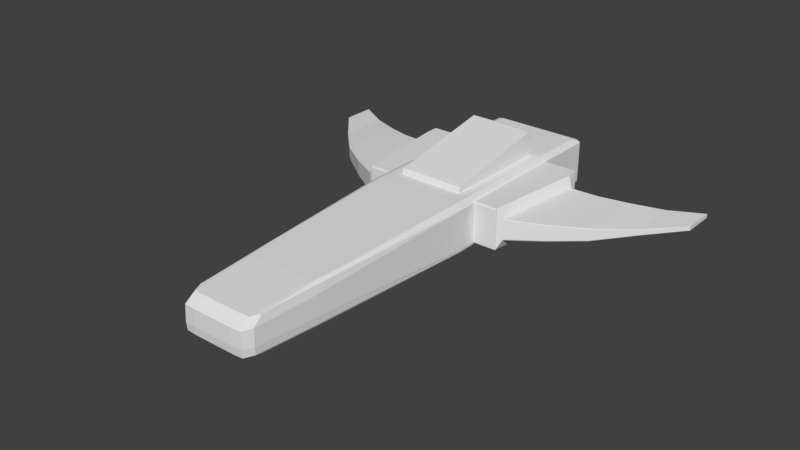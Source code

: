 # Source: SpaceShip_2.blend  (saved by Blender 2.79.0; exported with 4.5.12 LTS)
import bpy
from mathutils import Matrix  # noqa: F401  (used for matrix-valued properties, if any)

bpy.ops.wm.read_factory_settings(use_empty=True)
scene = bpy.context.scene
scene.name = 'Scene'

# ---- collections
col_collection_1 = bpy.data.collections.new('Collection 1'); scene.collection.children.link(col_collection_1)

# ---- materials (node trees are filled in below, after node groups)
mat_material = bpy.data.materials.new('Material')
mat_material.alpha_threshold = 0.0
mat_material.use_transparent_shadow = False
mat_material.roughness = 0.5
mat_material.line_color = (0.0, 0.0, 0.0, 1.0)

# ---- material node trees

# ---- world
world_world = bpy.data.worlds.new('World'); scene.world = world_world
world_world.color = (0.05088, 0.05088, 0.05088)
world_world.use_sun_shadow = False
world_world.sun_shadow_jitter_overblur = 0.0
world_world.cycles.sampling_method = 'MANUAL'

# ---- meshes
me_cube = bpy.data.meshes.new('Cube')
me_cube.from_pydata([(0.8948, 4.407, -0.5), (0.763, -2.524, -0.4263), (0.8741, 4.34, 0.5), (0.7523, -2.507, 0.4024), (0.9675, 4.426, 0.4636), (0.7794, -2.928, 0.3501), (1.0, 4.453, 0.4255), (0.8048, -3.006, 0.1967), (0.9602, 4.432, -0.4771), (0.7781, -2.937, -0.4003), (0.9915, 4.451, -0.4403), (0.8005, -3.008, -0.3527), (1.0, 4.453, -0.4064), (0.8096, -3.014, -0.2021), (0.8558, 4.443, -0.5), (0.7145, -2.938, -0.4183), (0.8365, 4.375, 0.5), (0.7041, -2.917, 0.3928), (0.6936, -4.073, 0.3188), (0.9253, 4.462, 0.4636), (0.7119, -4.265, 0.1574), (0.9564, 4.489, 0.4255), (0.6935, -4.085, -0.3766), (0.9183, 4.468, -0.4771), (0.9482, 4.487, -0.4403), (0.7085, -4.267, -0.3276), (0.9564, 4.489, -0.4064), (0.7166, -4.28, -0.1716), (0.8123, 4.454, -0.5), (0.6454, -3.008, -0.417), (0.7946, 4.386, 0.5), (0.6368, -2.986, 0.3913), (0.6152, -4.253, 0.3144), (0.8783, 4.473, 0.4636), (0.6292, -4.459, 0.1529), (0.9078, 4.5, 0.4255), (0.6151, -4.265, -0.373), (0.8717, 4.479, -0.4771), (0.9001, 4.498, -0.4403), (0.6264, -4.461, -0.3241), (0.9078, 4.5, -0.4064), (0.6333, -4.475, -0.1684), (0.6721, 4.454, -0.5), (0.4501, -3.013, -0.417), (0.6663, 4.386, 0.5), (0.4464, -2.991, 0.3912), (0.4127, -4.265, 0.3141), (0.711, 4.473, 0.4636), (0.4186, -4.472, 0.1527), (0.7285, 4.5, 0.4255), (0.4123, -4.278, -0.3728), (0.7072, 4.479, -0.4771), (0.7239, 4.498, -0.4403), (0.4169, -4.474, -0.3239), (0.7285, 4.5, -0.4064), (0.4208, -4.487, -0.1683), (0.8948, 0.8815, -0.5), (0.8741, 0.868, 0.5), (0.9675, 0.8853, 0.4636), (1.0, 0.8907, 0.407), (0.9602, 0.8865, -0.4771), (0.9915, 0.8902, -0.4403), (1.0, 0.8907, -0.3879), (0.8558, 0.8885, -0.5), (0.8365, 0.875, 0.5), (0.8123, 0.8907, -0.5), (0.7946, 0.8771, 0.5), (0.6721, 0.8907, -0.5), (0.6663, 0.8771, 0.5), (0.8558, 3.196, -0.5), (0.8123, 3.203, -0.5), (0.6721, 3.203, -0.5), (0.8948, 3.175, -0.5), (0.8741, 3.135, 0.5), (0.9675, 3.186, 0.4636), (1.0, 3.202, 0.4255), (0.9602, 3.19, -0.4771), (0.9915, 3.201, -0.4403), (1.0, 3.202, -0.4064), (0.8365, 3.155, 0.5), (0.7946, 3.162, 0.5), (0.6663, 3.162, 0.5), (0.6663, 3.162, 0.9543), (0.6663, 0.8771, 0.5731), (0.8948, 3.142, -0.5), (0.8741, 3.102, 0.5), (0.9675, 3.153, 0.4636), (1.0, 3.168, 0.4255), (0.9602, 3.156, -0.4771), (0.9915, 3.167, -0.4403), (1.0, 3.168, -0.4064), (0.8365, 3.122, 0.5), (0.7946, 3.129, 0.5), (0.6663, 3.129, 0.5), (0.8558, 3.162, -0.5), (0.8123, 3.169, -0.5), (0.6721, 3.169, -0.5), (0.6663, 3.129, 0.9918), (0.8948, 3.11, -0.5), (0.8741, 3.071, 0.5), (0.9675, 3.121, 0.4636), (1.0, 3.136, 0.4255), (0.9602, 3.124, -0.4771), (0.9915, 3.135, -0.4403), (1.0, 3.136, -0.4064), (0.8365, 3.091, 0.5), (0.7946, 3.097, 0.5), (0.6663, 3.097, 0.5), (0.6663, 3.097, 1.0), (0.8558, 3.13, -0.5), (0.8123, 3.137, -0.5), (0.6721, 3.137, -0.5), (0.8948, 0.9016, -0.5), (0.8741, 0.8876, 0.5), (0.9675, 0.9055, 0.4636), (1.0, 0.9112, 0.4213), (0.9602, 0.9068, -0.4771), (0.9915, 0.9107, -0.4403), (1.0, 0.9112, -0.4022), (0.8365, 0.8949, 0.5), (0.7946, 0.8971, 0.5), (0.6663, 0.8971, 0.5), (0.6663, 0.8971, 0.5943), (0.8558, 0.9089, -0.5), (0.8123, 0.9112, -0.5), (0.6721, 0.9112, -0.5), (0.8558, 0.9331, -0.5), (0.8123, 0.9354, -0.5), (0.6721, 0.9354, -0.5), (0.8948, 0.9254, -0.5), (0.8741, 0.9109, 0.5), (0.9675, 0.9295, 0.4636), (1.0, 0.9354, 0.4255), (0.9602, 0.9308, -0.4771), (0.9915, 0.9349, -0.4403), (1.0, 0.9354, -0.4064), (0.8365, 0.9184, 0.5), (0.7946, 0.9207, 0.5), (0.6663, 0.9207, 0.5), (0.6663, 0.9207, 0.6047), (0.8558, 2.947, -0.5), (0.8123, 2.953, -0.5), (0.6721, 2.953, -0.5), (0.8948, 2.928, -0.5), (0.8741, 2.891, 0.5), (0.9675, 2.938, 0.4636), (1.0, 2.953, 0.4255), (0.9602, 2.942, -0.4771), (0.9915, 2.952, -0.4403), (1.0, 2.953, -0.4064), (0.8365, 2.91, 0.5), (0.7946, 2.916, 0.5), (0.6663, 2.916, 0.5), (0.6663, 2.916, 0.9671), (0.7174, 2.543, -0.5771), (0.7174, 2.543, -0.5), (0.7174, 3.978, -1.037), (0.7174, 3.978, -0.5), (1.462, 0.9112, 0.4213), (1.45, 0.8907, 0.407), (1.462, 0.9112, -0.4022), (1.45, 0.8907, -0.3879), (1.682, 3.202, 0.4255), (1.682, 3.202, -0.4064), (1.697, 3.168, 0.4255), (1.697, 3.168, -0.4064), (1.697, 3.136, 0.4255), (1.697, 3.136, -0.4064), (1.462, 0.9354, 0.4255), (1.462, 0.9354, -0.4064), (1.697, 2.953, 0.4255), (1.697, 2.953, -0.4064), (1.054, 3.202, 0.3593), (1.054, 3.202, -0.3402), (1.628, 3.202, 0.3593), (1.628, 3.202, -0.3402), (1.069, 3.193, 0.3419), (1.069, 3.193, -0.3227), (1.613, 3.193, 0.3419), (1.613, 3.193, -0.3227), (1.082, 3.184, 0.3252), (1.082, 3.184, -0.3061), (1.6, 3.184, 0.3252), (1.6, 3.184, -0.3061), (1.082, 3.017, 0.3252), (1.082, 3.017, -0.3061), (1.6, 3.017, 0.3252), (1.6, 3.017, -0.3061), (1.807, 2.873, 0.2175), (1.572, 0.9988, 0.2175), (1.807, 2.873, -0.1984), (1.572, 0.9988, -0.1984), (2.846, 3.159, 0.1343), (2.846, 1.806, 0.1343), (2.846, 3.159, -0.1152), (2.846, 1.806, -0.1152), (4.113, 3.825, 0.05116), (4.113, 3.183, 0.05116), (4.113, 3.825, -0.03202), (4.113, 3.183, -0.03202), (2.209, 1.363, -0.1568), (2.209, 1.363, 0.1759), (2.326, 2.977, 0.1759), (2.326, 2.977, -0.1568), (3.479, 3.453, 0.07196), (3.479, 3.453, -0.05282), (3.479, 2.455, -0.05282), (3.479, 2.455, 0.07196), (2.32, 2.909, 0.1759), (2.326, 2.998, 0.1579), (1.794, 2.791, 0.2175), (1.807, 2.895, 0.1949), (2.215, 1.436, -0.1568), (2.32, 2.909, -0.1568), (2.326, 2.998, -0.1387), (1.794, 2.791, -0.1984), (2.209, 1.358, -0.1402), (1.807, 2.895, -0.1758), (3.479, 3.474, 0.06518), (3.479, 3.419, 0.07196), (4.113, 3.81, 0.05116), (4.113, 3.847, 0.04664), (3.479, 3.419, -0.05282), (3.479, 3.474, -0.04604), (2.846, 3.106, -0.1152), (2.846, 3.181, -0.1017), (2.846, 3.106, 0.1343), (2.846, 3.181, 0.1208), (4.113, 3.81, -0.03202), (4.113, 3.847, -0.02751), (2.846, 1.801, -0.1027), (2.846, 1.866, -0.1152), (2.215, 1.436, 0.1759), (2.209, 1.358, 0.1593), (1.572, 0.9938, 0.1968), (1.584, 1.084, 0.2175), (3.479, 2.45, -0.04659), (3.479, 2.498, -0.05282), (3.479, 2.498, 0.07196), (3.479, 2.45, 0.06572), (2.846, 1.866, 0.1343), (2.846, 1.801, 0.1219), (1.584, 1.084, -0.1984), (1.572, 0.9938, -0.1776), (4.113, 3.178, -0.02787), (4.113, 3.209, -0.03202), (4.113, 3.209, 0.05116), (4.113, 3.178, 0.047), (0.02265, 4.014, -0.517), (0.6948, 4.014, -0.517), (0.6948, 4.014, -1.02), (0.02265, 4.014, -1.02), (0.05217, 4.045, -0.5391), (0.6653, 4.045, -0.5391), (0.6653, 4.045, -0.9981), (0.05217, 4.045, -0.9981), (0.08206, 4.065, -0.5614), (0.6354, 4.065, -0.5614), (0.6354, 4.065, -0.9757), (0.08206, 4.065, -0.9757), (0.09589, 4.065, -0.5718), (0.6215, 4.065, -0.5718), (0.6215, 4.065, -0.9653), (0.09589, 4.065, -0.9653), (0.09589, 3.877, -0.5718), (0.6215, 3.877, -0.5718), (0.6215, 3.877, -0.9653), (0.09589, 3.877, -0.9653), (0.03642, 4.5, -0.3648), (0.03642, 4.5, 0.3839), (0.692, 4.5, 0.3839), (0.692, 4.5, -0.3648), (0.0692, 4.47, -0.3273), (0.0692, 4.47, 0.3465), (0.6593, 4.47, 0.3465), (0.6593, 4.47, -0.3273), (0.09871, 4.443, -0.2936), (0.09871, 4.443, 0.3128), (0.6298, 4.443, 0.3128), (0.6298, 4.443, -0.2936), (0.1253, 4.414, -0.2633), (0.1253, 4.414, 0.2825), (0.6032, 4.414, 0.2825), (0.6032, 4.414, -0.2633), (0.8989, 4.5, -0.3648), (0.8989, 4.5, 0.3839), (0.7374, 4.5, 0.3839), (0.7374, 4.5, -0.3648), (0.8908, 4.478, -0.3273), (0.8908, 4.478, 0.3465), (0.7455, 4.478, 0.3465), (0.7455, 4.478, -0.3273), (0.8835, 4.467, -0.2936), (0.8835, 4.467, 0.3128), (0.7528, 4.467, 0.3128), (0.7528, 4.467, -0.2936), (0.877, 4.445, -0.2633), (0.877, 4.445, 0.2825), (0.7593, 4.445, 0.2825), (0.7593, 4.445, -0.2633), (-0.8948, 4.407, -0.5), (-0.763, -2.524, -0.4263), (-0.8741, 4.34, 0.5), (-0.7523, -2.507, 0.4024), (0.0, 4.454, -0.5), (-3.548e-10, -3.014, -0.417), (0.0, 4.386, 0.5), (-3.548e-10, -2.992, 0.3912), (-0.9675, 4.426, 0.4636), (-0.7794, -2.928, 0.3501), (0.0, 4.473, 0.4636), (-3.548e-10, -4.266, 0.3141), (-3.548e-10, -4.472, 0.1527), (-1.0, 4.453, 0.4255), (-0.8048, -3.006, 0.1967), (0.0, 4.5, 0.4255), (-3.548e-10, -4.278, -0.3728), (-0.9602, 4.432, -0.4771), (-0.7781, -2.937, -0.4003), (0.0, 4.479, -0.4771), (-0.9915, 4.451, -0.4403), (-0.8005, -3.008, -0.3527), (0.0, 4.498, -0.4403), (-3.548e-10, -4.474, -0.3239), (-1.0, 4.453, -0.4064), (-0.8096, -3.014, -0.2021), (0.0, 4.5, -0.4064), (-3.548e-10, -4.487, -0.1683), (-0.8558, 4.443, -0.5), (-0.7145, -2.938, -0.4183), (-0.8365, 4.375, 0.5), (-0.7041, -2.917, 0.3928), (-0.6936, -4.073, 0.3188), (-0.9253, 4.462, 0.4636), (-0.7119, -4.265, 0.1574), (-0.9564, 4.489, 0.4255), (-0.6935, -4.085, -0.3766), (-0.9183, 4.468, -0.4771), (-0.9482, 4.487, -0.4403), (-0.7085, -4.267, -0.3276), (-0.9564, 4.489, -0.4064), (-0.7166, -4.28, -0.1716), (-0.8123, 4.454, -0.5), (-0.6454, -3.008, -0.417), (-0.7946, 4.386, 0.5), (-0.6368, -2.986, 0.3913), (-0.6152, -4.253, 0.3144), (-0.8783, 4.473, 0.4636), (-0.6292, -4.459, 0.1529), (-0.9078, 4.5, 0.4255), (-0.6151, -4.265, -0.373), (-0.8717, 4.479, -0.4771), (-0.9001, 4.498, -0.4403), (-0.6264, -4.461, -0.3241), (-0.9078, 4.5, -0.4064), (-0.6333, -4.475, -0.1684), (-0.6721, 4.454, -0.5), (-0.4501, -3.013, -0.417), (-0.6663, 4.386, 0.5), (-0.4464, -2.991, 0.3912), (-0.4127, -4.265, 0.3141), (-0.711, 4.473, 0.4636), (-0.4186, -4.472, 0.1527), (-0.7285, 4.5, 0.4255), (-0.4123, -4.278, -0.3728), (-0.7072, 4.479, -0.4771), (-0.7239, 4.498, -0.4403), (-0.4169, -4.474, -0.3239), (-0.7285, 4.5, -0.4064), (-0.4208, -4.487, -0.1683), (-0.8948, 0.8815, -0.5), (-0.8741, 0.868, 0.5), (0.0, 0.8771, 0.5), (0.0, 0.8907, -0.5), (-0.9675, 0.8853, 0.4636), (-1.0, 0.8907, 0.407), (-0.9602, 0.8865, -0.4771), (-0.9915, 0.8902, -0.4403), (-1.0, 0.8907, -0.3879), (-0.8558, 0.8885, -0.5), (-0.8365, 0.875, 0.5), (-0.8123, 0.8907, -0.5), (-0.7946, 0.8771, 0.5), (-0.6721, 0.8907, -0.5), (-0.6663, 0.8771, 0.5), (0.0, 3.203, -0.5), (-0.8558, 3.196, -0.5), (-0.8123, 3.203, -0.5), (-0.6721, 3.203, -0.5), (-0.8948, 3.175, -0.5), (-0.8741, 3.135, 0.5), (0.0, 3.162, 0.5), (-0.9675, 3.186, 0.4636), (-1.0, 3.202, 0.4255), (-0.9602, 3.19, -0.4771), (-0.9915, 3.201, -0.4403), (-1.0, 3.202, -0.4064), (-0.8365, 3.155, 0.5), (-0.7946, 3.162, 0.5), (-0.6663, 3.162, 0.5), (0.0, 3.162, 0.9543), (0.0, 0.8771, 0.5731), (-0.6663, 3.162, 0.9543), (-0.6663, 0.8771, 0.5731), (-0.8948, 3.142, -0.5), (-0.8741, 3.102, 0.5), (-0.9675, 3.153, 0.4636), (-1.0, 3.168, 0.4255), (-0.9602, 3.156, -0.4771), (-0.9915, 3.167, -0.4403), (-1.0, 3.168, -0.4064), (-0.8365, 3.122, 0.5), (-0.7946, 3.129, 0.5), (-0.6663, 3.129, 0.5), (0.0, 3.169, -0.5), (-0.8558, 3.162, -0.5), (-0.8123, 3.169, -0.5), (-0.6721, 3.169, -0.5), (0.0, 3.129, 0.9918), (-0.6663, 3.129, 0.9918), (-0.8948, 3.11, -0.5), (-0.8741, 3.071, 0.5), (-0.9675, 3.121, 0.4636), (-1.0, 3.136, 0.4255), (-0.9602, 3.124, -0.4771), (-0.9915, 3.135, -0.4403), (-1.0, 3.136, -0.4064), (-0.8365, 3.091, 0.5), (-0.7946, 3.097, 0.5), (-0.6663, 3.097, 0.5), (0.0, 3.097, 1.0), (-0.6663, 3.097, 1.0), (0.0, 3.137, -0.5), (-0.8558, 3.13, -0.5), (-0.8123, 3.137, -0.5), (-0.6721, 3.137, -0.5), (-0.8948, 0.9016, -0.5), (-0.8741, 0.8876, 0.5), (-0.9675, 0.9055, 0.4636), (-1.0, 0.9112, 0.4213), (-0.9602, 0.9068, -0.4771), (-0.9915, 0.9107, -0.4403), (-1.0, 0.9112, -0.4022), (-0.8365, 0.8949, 0.5), (-0.7946, 0.8971, 0.5), (-0.6663, 0.8971, 0.5), (0.0, 0.8971, 0.5943), (-0.6663, 0.8971, 0.5943), (0.0, 0.9112, -0.5), (-0.8558, 0.9089, -0.5), (-0.8123, 0.9112, -0.5), (-0.6721, 0.9112, -0.5), (0.0, 0.9354, -0.5), (-0.8558, 0.9331, -0.5), (-0.8123, 0.9354, -0.5), (-0.6721, 0.9354, -0.5), (-0.8948, 0.9254, -0.5), (-0.8741, 0.9109, 0.5), (-0.9675, 0.9295, 0.4636), (-1.0, 0.9354, 0.4255), (-0.9602, 0.9308, -0.4771), (-0.9915, 0.9349, -0.4403), (-1.0, 0.9354, -0.4064), (-0.8365, 0.9184, 0.5), (-0.7946, 0.9207, 0.5), (-0.6663, 0.9207, 0.5), (0.0, 0.9207, 0.6047), (-0.6663, 0.9207, 0.6047), (0.0, 2.953, -0.5), (-0.8558, 2.947, -0.5), (-0.8123, 2.953, -0.5), (-0.6721, 2.953, -0.5), (-0.8948, 2.928, -0.5), (-0.8741, 2.891, 0.5), (-0.9675, 2.938, 0.4636), (-1.0, 2.953, 0.4255), (-0.9602, 2.942, -0.4771), (-0.9915, 2.952, -0.4403), (-1.0, 2.953, -0.4064), (-0.8365, 2.91, 0.5), (-0.7946, 2.916, 0.5), (-0.6663, 2.916, 0.5), (0.0, 2.916, 0.9671), (-0.6663, 2.916, 0.9671), (-0.7174, 2.543, -0.5771), (-0.7174, 2.543, -0.5), (-0.7174, 3.978, -1.037), (-0.7174, 3.978, -0.5), (0.0, 3.978, -1.037), (0.0, 3.978, -0.5), (0.0, 2.543, -0.5771), (0.0, 2.543, -0.5), (-1.462, 0.9112, 0.4213), (-1.45, 0.8907, 0.407), (-1.462, 0.9112, -0.4022), (-1.45, 0.8907, -0.3879), (-1.682, 3.202, 0.4255), (-1.682, 3.202, -0.4064), (-1.697, 3.168, 0.4255), (-1.697, 3.168, -0.4064), (-1.697, 3.136, 0.4255), (-1.697, 3.136, -0.4064), (-1.462, 0.9354, 0.4255), (-1.462, 0.9354, -0.4064), (-1.697, 2.953, 0.4255), (-1.697, 2.953, -0.4064), (-1.054, 3.202, 0.3593), (-1.054, 3.202, -0.3402), (-1.628, 3.202, 0.3593), (-1.628, 3.202, -0.3402), (-1.069, 3.193, 0.3419), (-1.069, 3.193, -0.3227), (-1.613, 3.193, 0.3419), (-1.613, 3.193, -0.3227), (-1.082, 3.184, 0.3252), (-1.082, 3.184, -0.3061), (-1.6, 3.184, 0.3252), (-1.6, 3.184, -0.3061), (-1.082, 3.017, 0.3252), (-1.082, 3.017, -0.3061), (-1.6, 3.017, 0.3252), (-1.6, 3.017, -0.3061), (-1.807, 2.873, 0.2175), (-1.572, 0.9988, 0.2175), (-1.807, 2.873, -0.1984), (-1.572, 0.9988, -0.1984), (-2.846, 3.159, 0.1343), (-2.846, 1.806, 0.1343), (-2.846, 3.159, -0.1152), (-2.846, 1.806, -0.1152), (-4.113, 3.825, 0.05116), (-4.113, 3.183, 0.05116), (-4.113, 3.825, -0.03202), (-4.113, 3.183, -0.03202), (-2.209, 1.363, -0.1568), (-2.209, 1.363, 0.1759), (-2.326, 2.977, 0.1759), (-2.326, 2.977, -0.1568), (-3.479, 3.453, 0.07196), (-3.479, 3.453, -0.05282), (-3.479, 2.455, -0.05282), (-3.479, 2.455, 0.07196), (-2.32, 2.909, 0.1759), (-2.326, 2.998, 0.1579), (-1.794, 2.791, 0.2175), (-1.807, 2.895, 0.1949), (-2.215, 1.436, -0.1568), (-2.32, 2.909, -0.1568), (-2.326, 2.998, -0.1387), (-1.794, 2.791, -0.1984), (-2.209, 1.358, -0.1402), (-1.807, 2.895, -0.1758), (-3.479, 3.474, 0.06518), (-3.479, 3.419, 0.07196), (-4.113, 3.81, 0.05116), (-4.113, 3.847, 0.04664), (-3.479, 3.419, -0.05282), (-3.479, 3.474, -0.04604), (-2.846, 3.106, -0.1152), (-2.846, 3.181, -0.1017), (-2.846, 3.106, 0.1343), (-2.846, 3.181, 0.1208), (-4.113, 3.81, -0.03202), (-4.113, 3.847, -0.02751), (-2.846, 1.801, -0.1027), (-2.846, 1.866, -0.1152), (-2.215, 1.436, 0.1759), (-2.209, 1.358, 0.1593), (-1.572, 0.9938, 0.1968), (-1.584, 1.084, 0.2175), (-3.479, 2.45, -0.04659), (-3.479, 2.498, -0.05282), (-3.479, 2.498, 0.07196), (-3.479, 2.45, 0.06572), (-2.846, 1.866, 0.1343), (-2.846, 1.801, 0.1219), (-1.584, 1.084, -0.1984), (-1.572, 0.9938, -0.1776), (-4.113, 3.178, -0.02787), (-4.113, 3.209, -0.03202), (-4.113, 3.209, 0.05116), (-4.113, 3.178, 0.047), (-0.02265, 4.014, -0.517), (-0.6948, 4.014, -0.517), (-0.6948, 4.014, -1.02), (-0.02265, 4.014, -1.02), (-0.05217, 4.045, -0.5391), (-0.6653, 4.045, -0.5391), (-0.6653, 4.045, -0.9981), (-0.05217, 4.045, -0.9981), (-0.08206, 4.065, -0.5614), (-0.6354, 4.065, -0.5614), (-0.6354, 4.065, -0.9757), (-0.08206, 4.065, -0.9757), (-0.09589, 4.065, -0.5718), (-0.6215, 4.065, -0.5718), (-0.6215, 4.065, -0.9653), (-0.09589, 4.065, -0.9653), (-0.09589, 3.877, -0.5718), (-0.6215, 3.877, -0.5718), (-0.6215, 3.877, -0.9653), (-0.09589, 3.877, -0.9653), (-0.03642, 4.5, -0.3648), (-0.03642, 4.5, 0.3839), (-0.692, 4.5, 0.3839), (-0.692, 4.5, -0.3648), (-0.0692, 4.47, -0.3273), (-0.0692, 4.47, 0.3465), (-0.6593, 4.47, 0.3465), (-0.6593, 4.47, -0.3273), (-0.09871, 4.443, -0.2936), (-0.09871, 4.443, 0.3128), (-0.6298, 4.443, 0.3128), (-0.6298, 4.443, -0.2936), (-0.1253, 4.414, -0.2633), (-0.1253, 4.414, 0.2825), (-0.6032, 4.414, 0.2825), (-0.6032, 4.414, -0.2633), (-0.8989, 4.5, -0.3648), (-0.8989, 4.5, 0.3839), (-0.7374, 4.5, 0.3839), (-0.7374, 4.5, -0.3648), (-0.8908, 4.478, -0.3273), (-0.8908, 4.478, 0.3465), (-0.7455, 4.478, 0.3465), (-0.7455, 4.478, -0.3273), (-0.8835, 4.467, -0.2936), (-0.8835, 4.467, 0.3128), (-0.7528, 4.467, 0.3128), (-0.7528, 4.467, -0.2936), (-0.877, 4.445, -0.2633), (-0.877, 4.445, 0.2825), (-0.7593, 4.445, 0.2825), (-0.7593, 4.445, -0.2633), (0.8948, 0.5093, -0.5), (0.8741, 0.5015, 0.5), (0.0, 0.5067, 0.5), (0.9675, 0.5114, 0.4636), (1.0, 0.5146, 0.4083), (0.9602, 0.5121, -0.4771), (0.9915, 0.5143, -0.4403), (1.0, 0.5146, -0.3892), (0.8365, 0.5055, 0.5), (0.7946, 0.5067, 0.5), (0.6663, 0.5067, 0.5), (0.0, 0.5146, -0.5), (0.8558, 0.5133, -0.5), (0.8123, 0.5146, -0.5), (0.6721, 0.5146, -0.5), (-0.8948, 0.5093, -0.5), (-0.8741, 0.5015, 0.5), (-0.9675, 0.5114, 0.4636), (-1.0, 0.5146, 0.4083), (-0.9602, 0.5121, -0.4771), (-0.9915, 0.5143, -0.4403), (-1.0, 0.5146, -0.3892), (-0.8365, 0.5055, 0.5), (-0.7946, 0.5067, 0.5), (-0.6663, 0.5067, 0.5), (-0.8558, 0.5133, -0.5), (-0.8123, 0.5146, -0.5), (-0.6721, 0.5146, -0.5)], [], [(637, 635, 3, 5), (51, 42, 304, 319), (46, 45, 307, 311), (644, 636, 307, 45), (648, 43, 305, 645), (48, 46, 311, 312), (44, 47, 310, 306), (638, 637, 5, 7), (641, 638, 7, 13), (55, 48, 312, 327), (47, 49, 315, 310), (43, 50, 316, 305), (634, 639, 9, 1), (52, 51, 319, 322), (54, 52, 322, 326), (50, 53, 323, 316), (639, 640, 11, 9), (315, 49, 270, 269), (53, 55, 327, 323), (640, 641, 13, 11), (11, 13, 27, 25), (6, 12, 26, 21), (9, 11, 25, 22), (12, 10, 24, 26), (10, 8, 23, 24), (1, 9, 22, 15), (4, 6, 21, 19), (13, 7, 20, 27), (2, 4, 19, 16), (7, 5, 18, 20), (634, 1, 15, 646), (635, 642, 17, 3), (5, 3, 17, 18), (8, 0, 14, 23), (25, 27, 41, 39), (21, 26, 40, 35), (22, 25, 39, 36), (26, 24, 38, 40), (24, 23, 37, 38), (15, 22, 36, 29), (19, 21, 35, 33), (27, 20, 34, 41), (16, 19, 33, 30), (20, 18, 32, 34), (646, 15, 29, 647), (642, 643, 31, 17), (18, 17, 31, 32), (23, 14, 28, 37), (39, 41, 55, 53), (40, 54, 287, 284), (36, 39, 53, 50), (40, 38, 52, 54), (38, 37, 51, 52), (29, 36, 50, 43), (33, 35, 49, 47), (41, 34, 48, 55), (30, 33, 47, 44), (34, 32, 46, 48), (647, 29, 43, 648), (643, 644, 45, 31), (32, 31, 45, 46), (37, 28, 42, 51), (120, 121, 68, 66), (124, 65, 67, 125), (119, 120, 66, 64), (123, 63, 65, 124), (113, 119, 64, 57), (112, 56, 63, 123), (117, 118, 62, 61), (116, 117, 61, 60), (112, 116, 60, 56), (101, 146, 170, 166), (115, 114, 58, 59), (125, 67, 373, 448), (114, 113, 57, 58), (4, 2, 73, 74), (44, 306, 391, 81), (42, 71, 385, 304), (6, 4, 74, 75), (12, 6, 75, 78), (0, 8, 76, 72), (8, 10, 77, 76), (10, 12, 78, 77), (0, 72, 69, 14), (2, 16, 79, 73), (14, 69, 70, 28), (16, 30, 80, 79), (28, 70, 71, 42), (30, 44, 81, 80), (122, 446, 401, 83), (372, 68, 83, 401), (93, 81, 82, 97), (81, 391, 400, 82), (107, 93, 97, 108), (82, 400, 418, 97), (74, 73, 85, 86), (71, 96, 414, 385), (75, 74, 86, 87), (87, 101, 166, 164), (72, 76, 88, 84), (76, 77, 89, 88), (77, 78, 90, 89), (72, 84, 94, 69), (73, 79, 91, 85), (69, 94, 95, 70), (79, 80, 92, 91), (70, 95, 96, 71), (80, 81, 93, 92), (152, 107, 108, 153), (97, 418, 430, 108), (86, 85, 99, 100), (96, 111, 432, 414), (87, 86, 100, 101), (163, 78, 173, 175), (84, 88, 102, 98), (88, 89, 103, 102), (89, 90, 104, 103), (84, 98, 109, 94), (85, 91, 105, 99), (94, 109, 110, 95), (91, 92, 106, 105), (95, 110, 111, 96), (92, 93, 107, 106), (68, 121, 122, 83), (139, 466, 446, 122), (131, 130, 113, 114), (128, 125, 448, 452), (132, 131, 114, 115), (146, 132, 168, 170), (129, 133, 116, 112), (133, 134, 117, 116), (134, 135, 118, 117), (129, 112, 123, 126), (130, 136, 119, 113), (126, 123, 124, 127), (136, 137, 120, 119), (127, 124, 125, 128), (137, 138, 121, 120), (151, 152, 138, 137), (141, 127, 128, 142), (150, 151, 137, 136), (140, 126, 127, 141), (144, 150, 136, 130), (143, 129, 126, 140), (148, 149, 135, 134), (147, 148, 134, 133), (143, 147, 133, 129), (75, 87, 164, 162), (146, 145, 131, 132), (142, 128, 452, 468), (145, 144, 130, 131), (153, 482, 466, 139), (121, 138, 139, 122), (108, 430, 482, 153), (100, 99, 144, 145), (111, 142, 468, 432), (101, 100, 145, 146), (59, 62, 161, 159), (98, 102, 147, 143), (102, 103, 148, 147), (103, 104, 149, 148), (98, 143, 140, 109), (99, 105, 150, 144), (109, 140, 141, 110), (105, 106, 151, 150), (110, 141, 142, 111), (106, 107, 152, 151), (138, 152, 153, 139), (156, 488, 251, 250), (156, 157, 155, 154), (488, 156, 154, 490), (157, 489, 491, 155), (154, 155, 491, 490), (160, 158, 159, 161), (163, 162, 164, 165), (165, 164, 166, 167), (169, 168, 158, 160), (171, 170, 188, 211, 217, 190), (167, 166, 170, 171), (115, 59, 159, 158), (132, 115, 158, 168), (90, 78, 163, 165), (135, 149, 171, 169), (104, 90, 165, 167), (149, 104, 167, 171), (62, 118, 160, 161), (118, 135, 169, 160), (175, 173, 177, 179), (162, 163, 175, 174), (75, 162, 174, 172), (78, 75, 172, 173), (178, 179, 183, 182), (172, 174, 178, 176), (174, 175, 179, 178), (173, 172, 176, 177), (183, 181, 185, 187), (177, 176, 180, 181), (179, 177, 181, 183), (176, 178, 182, 180), (185, 184, 186, 187), (180, 182, 186, 184), (182, 183, 187, 186), (181, 180, 184, 185), (230, 216, 200, 195), (169, 171, 190, 215, 242, 191), (168, 169, 191, 243, 234, 189), (170, 168, 189, 235, 210, 188), (221, 218, 204, 196), (202, 208, 226, 192), (203, 214, 225, 194), (213, 203, 194, 224), (198, 229, 221, 196, 220, 246, 197, 247, 244, 199, 245, 228), (222, 205, 198, 228), (207, 239, 247, 197), (204, 219, 220, 196), (215, 190, 203, 213), (209, 211, 188, 202), (188, 210, 208, 202), (216, 243, 191, 200), (192, 226, 219, 204), (236, 230, 195, 206), (224, 194, 205, 222), (218, 227, 192, 204), (232, 201, 193, 240), (190, 217, 214, 203), (235, 189, 201, 232), (191, 242, 212, 200), (209, 202, 192, 227), (217, 211, 209, 214), (238, 207, 197, 246), (194, 225, 223, 205), (205, 223, 229, 198), (195, 231, 237, 206), (223, 218, 221, 229), (200, 212, 231, 195), (225, 227, 218, 223), (214, 209, 227, 225), (240, 193, 207, 238), (206, 237, 245, 199), (212, 213, 224, 231), (189, 234, 233, 201), (201, 233, 241, 193), (231, 224, 222, 237), (210, 235, 232, 208), (233, 216, 230, 241), (234, 243, 216, 233), (193, 241, 239, 207), (237, 222, 228, 245), (226, 240, 238, 219), (236, 206, 199, 244), (241, 230, 236, 239), (208, 232, 240, 226), (242, 215, 213, 212), (239, 236, 244, 247), (219, 238, 246, 220), (250, 251, 255, 254), (489, 157, 249, 248), (488, 489, 248, 251), (157, 156, 250, 249), (255, 252, 256, 259), (248, 249, 253, 252), (251, 248, 252, 255), (249, 250, 254, 253), (258, 259, 263, 262), (253, 254, 258, 257), (254, 255, 259, 258), (252, 253, 257, 256), (260, 261, 265, 264), (256, 257, 261, 260), (259, 256, 260, 263), (257, 258, 262, 261), (267, 264, 265, 266), (263, 260, 264, 267), (261, 262, 266, 265), (262, 263, 267, 266), (271, 268, 272, 275), (49, 54, 271, 270), (326, 315, 269, 268), (54, 326, 268, 271), (274, 275, 279, 278), (268, 269, 273, 272), (270, 271, 275, 274), (269, 270, 274, 273), (277, 278, 282, 281), (273, 274, 278, 277), (275, 272, 276, 279), (272, 273, 277, 276), (282, 283, 280, 281), (279, 276, 280, 283), (276, 277, 281, 280), (278, 279, 283, 282), (287, 286, 290, 291), (54, 49, 286, 287), (35, 40, 284, 285), (49, 35, 285, 286), (288, 291, 295, 292), (286, 285, 289, 290), (284, 287, 291, 288), (285, 284, 288, 289), (292, 295, 299, 296), (289, 288, 292, 293), (291, 290, 294, 295), (290, 289, 293, 294), (297, 296, 299, 298), (293, 292, 296, 297), (295, 294, 298, 299), (294, 293, 297, 298), (651, 309, 303, 650), (365, 319, 304, 356), (360, 311, 307, 359), (658, 359, 307, 636), (661, 645, 305, 357), (362, 312, 311, 360), (358, 306, 310, 361), (652, 314, 309, 651), (655, 325, 314, 652), (369, 327, 312, 362), (361, 310, 315, 363), (357, 305, 316, 364), (649, 301, 318, 653), (366, 322, 319, 365), (368, 326, 322, 366), (364, 316, 323, 367), (653, 318, 321, 654), (315, 603, 604, 363), (367, 323, 327, 369), (654, 321, 325, 655), (321, 339, 341, 325), (313, 335, 340, 324), (318, 336, 339, 321), (324, 340, 338, 320), (320, 338, 337, 317), (301, 329, 336, 318), (308, 333, 335, 313), (325, 341, 334, 314), (302, 330, 333, 308), (314, 334, 332, 309), (649, 659, 329, 301), (650, 303, 331, 656), (309, 332, 331, 303), (317, 337, 328, 300), (339, 353, 355, 341), (335, 349, 354, 340), (336, 350, 353, 339), (340, 354, 352, 338), (338, 352, 351, 337), (329, 343, 350, 336), (333, 347, 349, 335), (341, 355, 348, 334), (330, 344, 347, 333), (334, 348, 346, 332), (659, 660, 343, 329), (656, 331, 345, 657), (332, 346, 345, 331), (337, 351, 342, 328), (353, 367, 369, 355), (354, 618, 621, 368), (350, 364, 367, 353), (354, 368, 366, 352), (352, 366, 365, 351), (343, 357, 364, 350), (347, 361, 363, 349), (355, 369, 362, 348), (344, 358, 361, 347), (348, 362, 360, 346), (660, 661, 357, 343), (657, 345, 359, 658), (346, 360, 359, 345), (351, 365, 356, 342), (444, 382, 384, 445), (450, 451, 383, 381), (443, 380, 382, 444), (449, 450, 381, 379), (437, 371, 380, 443), (436, 449, 379, 370), (441, 377, 378, 442), (440, 376, 377, 441), (436, 370, 376, 440), (423, 500, 504, 475), (439, 375, 374, 438), (451, 448, 373, 383), (438, 374, 371, 437), (308, 392, 390, 302), (358, 399, 391, 306), (356, 304, 385, 388), (313, 393, 392, 308), (324, 396, 393, 313), (300, 389, 394, 317), (317, 394, 395, 320), (320, 395, 396, 324), (300, 328, 386, 389), (302, 390, 397, 330), (328, 342, 387, 386), (330, 397, 398, 344), (342, 356, 388, 387), (344, 398, 399, 358), (447, 403, 401, 446), (372, 401, 403, 384), (413, 419, 402, 399), (399, 402, 400, 391), (429, 431, 419, 413), (402, 419, 418, 400), (392, 406, 405, 390), (388, 385, 414, 417), (393, 407, 406, 392), (407, 498, 500, 423), (389, 404, 408, 394), (394, 408, 409, 395), (395, 409, 410, 396), (389, 386, 415, 404), (390, 405, 411, 397), (386, 387, 416, 415), (397, 411, 412, 398), (387, 388, 417, 416), (398, 412, 413, 399), (481, 483, 431, 429), (419, 431, 430, 418), (406, 422, 421, 405), (417, 414, 432, 435), (407, 423, 422, 406), (497, 509, 507, 396), (404, 420, 424, 408), (408, 424, 425, 409), (409, 425, 426, 410), (404, 415, 433, 420), (405, 421, 427, 411), (415, 416, 434, 433), (411, 427, 428, 412), (416, 417, 435, 434), (412, 428, 429, 413), (384, 403, 447, 445), (467, 447, 446, 466), (458, 438, 437, 457), (455, 452, 448, 451), (459, 439, 438, 458), (475, 504, 502, 459), (456, 436, 440, 460), (460, 440, 441, 461), (461, 441, 442, 462), (456, 453, 449, 436), (457, 437, 443, 463), (453, 454, 450, 449), (463, 443, 444, 464), (454, 455, 451, 450), (464, 444, 445, 465), (480, 464, 465, 481), (470, 471, 455, 454), (479, 463, 464, 480), (469, 470, 454, 453), (473, 457, 463, 479), (472, 469, 453, 456), (477, 461, 462, 478), (476, 460, 461, 477), (472, 456, 460, 476), (393, 496, 498, 407), (475, 459, 458, 474), (471, 468, 452, 455), (474, 458, 457, 473), (483, 467, 466, 482), (445, 447, 467, 465), (431, 483, 482, 430), (422, 474, 473, 421), (435, 432, 468, 471), (423, 475, 474, 422), (375, 493, 495, 378), (420, 472, 476, 424), (424, 476, 477, 425), (425, 477, 478, 426), (420, 433, 469, 472), (421, 473, 479, 427), (433, 434, 470, 469), (427, 479, 480, 428), (434, 435, 471, 470), (428, 480, 481, 429), (465, 467, 483, 481), (486, 584, 585, 488), (486, 484, 485, 487), (488, 490, 484, 486), (487, 485, 491, 489), (484, 490, 491, 485), (494, 495, 493, 492), (497, 499, 498, 496), (499, 501, 500, 498), (503, 494, 492, 502), (505, 524, 551, 545, 522, 504), (501, 505, 504, 500), (439, 492, 493, 375), (459, 502, 492, 439), (410, 499, 497, 396), (462, 503, 505, 478), (426, 501, 499, 410), (478, 505, 501, 426), (378, 495, 494, 442), (442, 494, 503, 462), (509, 513, 511, 507), (496, 508, 509, 497), (393, 506, 508, 496), (396, 507, 506, 393), (512, 516, 517, 513), (506, 510, 512, 508), (508, 512, 513, 509), (507, 511, 510, 506), (517, 521, 519, 515), (511, 515, 514, 510), (513, 517, 515, 511), (510, 514, 516, 512), (519, 521, 520, 518), (514, 518, 520, 516), (516, 520, 521, 517), (515, 519, 518, 514), (564, 529, 534, 550), (503, 525, 576, 549, 524, 505), (502, 523, 568, 577, 525, 503), (504, 522, 544, 569, 523, 502), (555, 530, 538, 552), (536, 526, 560, 542), (537, 528, 559, 548), (547, 558, 528, 537), (532, 562, 579, 533, 578, 581, 531, 580, 554, 530, 555, 563), (556, 562, 532, 539), (541, 531, 581, 573), (538, 530, 554, 553), (549, 547, 537, 524), (543, 536, 522, 545), (522, 536, 542, 544), (550, 534, 525, 577), (526, 538, 553, 560), (570, 540, 529, 564), (558, 556, 539, 528), (552, 538, 526, 561), (566, 574, 527, 535), (524, 537, 548, 551), (569, 566, 535, 523), (525, 534, 546, 576), (543, 561, 526, 536), (551, 548, 543, 545), (572, 580, 531, 541), (528, 539, 557, 559), (539, 532, 563, 557), (529, 540, 571, 565), (557, 563, 555, 552), (534, 529, 565, 546), (559, 557, 552, 561), (548, 559, 561, 543), (574, 572, 541, 527), (540, 533, 579, 571), (546, 565, 558, 547), (523, 535, 567, 568), (535, 527, 575, 567), (565, 571, 556, 558), (544, 542, 566, 569), (567, 575, 564, 550), (568, 567, 550, 577), (527, 541, 573, 575), (571, 579, 562, 556), (560, 553, 572, 574), (570, 578, 533, 540), (575, 573, 570, 564), (542, 560, 574, 566), (576, 546, 547, 549), (573, 581, 578, 570), (553, 554, 580, 572), (584, 588, 589, 585), (489, 582, 583, 487), (488, 585, 582, 489), (487, 583, 584, 486), (589, 593, 590, 586), (582, 586, 587, 583), (585, 589, 586, 582), (583, 587, 588, 584), (592, 596, 597, 593), (587, 591, 592, 588), (588, 592, 593, 589), (586, 590, 591, 587), (594, 598, 599, 595), (590, 594, 595, 591), (593, 597, 594, 590), (591, 595, 596, 592), (601, 600, 599, 598), (597, 601, 598, 594), (595, 599, 600, 596), (596, 600, 601, 597), (605, 609, 606, 602), (363, 604, 605, 368), (326, 602, 603, 315), (368, 605, 602, 326), (608, 612, 613, 609), (602, 606, 607, 603), (604, 608, 609, 605), (603, 607, 608, 604), (611, 615, 616, 612), (607, 611, 612, 608), (609, 613, 610, 606), (606, 610, 611, 607), (616, 615, 614, 617), (613, 617, 614, 610), (610, 614, 615, 611), (612, 616, 617, 613), (621, 625, 624, 620), (368, 621, 620, 363), (349, 619, 618, 354), (363, 620, 619, 349), (622, 626, 629, 625), (620, 624, 623, 619), (618, 622, 625, 621), (619, 623, 622, 618), (626, 630, 633, 629), (623, 627, 626, 622), (625, 629, 628, 624), (624, 628, 627, 623), (631, 632, 633, 630), (627, 631, 630, 626), (629, 633, 632, 628), (628, 632, 631, 627), (382, 657, 658, 384), (381, 383, 661, 660), (380, 656, 657, 382), (379, 381, 660, 659), (371, 650, 656, 380), (370, 379, 659, 649), (377, 654, 655, 378), (376, 653, 654, 377), (370, 649, 653, 376), (378, 655, 652, 375), (375, 652, 651, 374), (383, 373, 645, 661), (384, 658, 636, 372), (374, 651, 650, 371), (66, 68, 644, 643), (65, 647, 648, 67), (64, 66, 643, 642), (63, 646, 647, 65), (57, 64, 642, 635), (56, 634, 646, 63), (61, 62, 641, 640), (60, 61, 640, 639), (56, 60, 639, 634), (62, 59, 638, 641), (59, 58, 637, 638), (67, 648, 645, 373), (68, 372, 636, 644), (58, 57, 635, 637)])
me_cube.materials.append(mat_material)
me_cube.use_remesh_preserve_volume = False
me_cube.use_remesh_preserve_attributes = False
me_cube.use_mirror_vertex_groups = False
me_cube.update()

# ---- objects
ob_cube = bpy.data.objects.new('Cube', me_cube)

# ---- transforms, parenting, visibility, modifiers, constraints
ob_cube.location = (0.0, 0.0, 0.0)
ob_cube.lock_rotations_4d = False
ob_cube.empty_display_type = 'ARROWS'
ob_cube.lineart.crease_threshold = 0.0

# ---- collection membership
col_collection_1.objects.link(ob_cube)

# ---- scene / render settings (as saved in the file)
scene.frame_start = 1; scene.frame_end = 250; scene.frame_set(1)
scene.render.engine = 'BLENDER_EEVEE_NEXT'
scene.render.resolution_percentage = 50
scene.render.dither_intensity = 0.0
scene.cycles.use_denoising = False
scene.cycles.samples = 128
scene.cycles.sampling_pattern = 'TABULATED_SOBOL'
scene.cycles.use_adaptive_sampling = False
scene.cycles.use_light_tree = False
scene.cycles.blur_glossy = 0.0
scene.cycles.sample_clamp_indirect = 0.0
scene.view_settings.view_transform = 'Standard'
bpy.context.view_layer.update()

# ---- added for rendering (the .blend has no active camera and no usable light): camera, sun
cam_auto = bpy.data.cameras.new('AutoCamera')
cam_auto.lens = 50.0
cam_auto.sensor_width = 36.0
cam_auto.clip_end = 1000.0
ob_auto_camera = bpy.data.objects.new('AutoCamera', cam_auto)
scene.collection.objects.link(ob_auto_camera)
ob_auto_camera.location = (11.4291, -13.7086, 9.12474)
ob_auto_camera.rotation_euler = (1.09748, -7.21219e-08, 0.694738)
scene.camera = ob_auto_camera
light_auto_sun = bpy.data.lights.new('AutoSun', 'SUN')
light_auto_sun.energy = 3.0
light_auto_sun.angle = 0.0523599
ob_auto_sun = bpy.data.objects.new('AutoSun', light_auto_sun)
scene.collection.objects.link(ob_auto_sun)
ob_auto_sun.rotation_euler = (0.872665, 0.174533, 0.523599)
bpy.context.view_layer.update()
